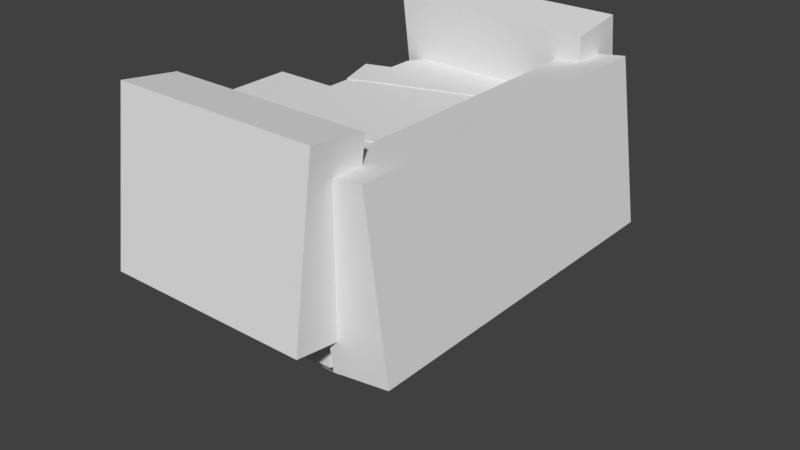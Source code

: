 # Source: cradle-v01.blend  (saved by Blender 2.79.0; exported with 4.5.12 LTS)
import bpy
from mathutils import Matrix  # noqa: F401  (used for matrix-valued properties, if any)

bpy.ops.wm.read_factory_settings(use_empty=True)
scene = bpy.context.scene
scene.name = 'Scene'

# ---- collections
col_collection_1 = bpy.data.collections.new('Collection 1'); scene.collection.children.link(col_collection_1)

# ---- world
world_world = bpy.data.worlds.new('World'); scene.world = world_world
world_world.color = (0.05088, 0.05088, 0.05088)
world_world.use_sun_shadow = False
world_world.sun_shadow_jitter_overblur = 0.0
world_world.cycles.sampling_method = 'MANUAL'

# ---- meshes
me_cube_047 = bpy.data.meshes.new('Cube.047')
me_cube_047.from_pydata([(-1.0, -1.0, -1.0), (-1.0, -1.0, 1.0), (-1.0, 1.0, -1.0), (-1.0, 1.0, 1.0), (1.0, -1.0, -1.0), (1.0, -1.0, 1.0), (1.0, 1.0, -1.0), (1.0, 1.0, 1.0)], [], [(0, 1, 3, 2), (2, 3, 7, 6), (6, 7, 5, 4), (4, 5, 1, 0), (2, 6, 4, 0), (7, 3, 1, 5)])
me_cube_047.use_remesh_preserve_volume = False
me_cube_047.use_remesh_preserve_attributes = False
me_cube_047.use_mirror_vertex_groups = False
me_cube_047.update()
me_cube_046 = bpy.data.meshes.new('Cube.046')
me_cube_046.from_pydata([(-1.0, -1.0, -1.0), (-1.0, -1.0, 1.0), (-1.0, 1.0, -1.0), (-1.0, 1.0, 1.0), (1.0, -1.0, -1.0), (1.0, -1.0, 1.0), (1.0, 1.0, -1.0), (1.0, 1.0, 1.0)], [], [(0, 1, 3, 2), (2, 3, 7, 6), (6, 7, 5, 4), (4, 5, 1, 0), (2, 6, 4, 0), (7, 3, 1, 5)])
me_cube_046.use_remesh_preserve_volume = False
me_cube_046.use_remesh_preserve_attributes = False
me_cube_046.use_mirror_vertex_groups = False
me_cube_046.update()
me_cube_045 = bpy.data.meshes.new('Cube.045')
me_cube_045.from_pydata([(-1.0, -1.448, -1.0), (-1.0, -1.448, 1.0), (-1.0, 1.329, -1.0), (-1.0, 1.329, 1.0), (1.0, -0.6639, -1.0), (1.0, -0.6639, 1.0), (1.0, 0.6764, -1.0), (1.0, 0.6764, 1.0)], [], [(0, 1, 3, 2), (2, 3, 7, 6), (6, 7, 5, 4), (4, 5, 1, 0), (2, 6, 4, 0), (7, 3, 1, 5)])
me_cube_045.use_remesh_preserve_volume = False
me_cube_045.use_remesh_preserve_attributes = False
me_cube_045.use_mirror_vertex_groups = False
me_cube_045.update()
me_cube_043 = bpy.data.meshes.new('Cube.043')
me_cube_043.from_pydata([(-1.0, -1.0, -1.0), (-1.0, -1.0, 1.0), (-1.0, 1.0, -1.0), (-1.0, 1.0, 1.0), (1.0, -1.0, -1.0), (1.0, -1.0, 1.0), (1.0, 1.0, -1.0), (1.0, 1.0, 1.0)], [], [(0, 1, 3, 2), (2, 3, 7, 6), (6, 7, 5, 4), (4, 5, 1, 0), (2, 6, 4, 0), (7, 3, 1, 5)])
me_cube_043.use_remesh_preserve_volume = False
me_cube_043.use_remesh_preserve_attributes = False
me_cube_043.use_mirror_vertex_groups = False
me_cube_043.update()
me_cube_041 = bpy.data.meshes.new('Cube.041')
me_cube_041.from_pydata([(-1.0, -1.0, -1.0), (-1.0, -1.0, 1.0), (-1.0, 1.0, -1.0), (-1.0, 1.0, 1.0), (1.0, -1.0, -1.0), (1.0, -1.0, 1.0), (1.0, 1.0, -1.0), (1.0, 1.0, 1.0)], [], [(0, 1, 3, 2), (2, 3, 7, 6), (6, 7, 5, 4), (4, 5, 1, 0), (2, 6, 4, 0), (7, 3, 1, 5)])
me_cube_041.use_remesh_preserve_volume = False
me_cube_041.use_remesh_preserve_attributes = False
me_cube_041.use_mirror_vertex_groups = False
me_cube_041.update()
me_cube_040 = bpy.data.meshes.new('Cube.040')
me_cube_040.from_pydata([(-1.0, -1.0, -1.0), (-1.0, -1.0, 1.0), (-1.0, 1.0, -1.0), (-1.0, 1.0, 1.0), (1.0, -1.0, -1.0), (1.0, -1.0, 1.0), (1.0, 1.0, -1.0), (1.0, 1.0, 1.0)], [], [(0, 1, 3, 2), (2, 3, 7, 6), (6, 7, 5, 4), (4, 5, 1, 0), (2, 6, 4, 0), (7, 3, 1, 5)])
me_cube_040.use_remesh_preserve_volume = False
me_cube_040.use_remesh_preserve_attributes = False
me_cube_040.use_mirror_vertex_groups = False
me_cube_040.update()
me_cube_033 = bpy.data.meshes.new('Cube.033')
me_cube_033.from_pydata([(-1.0, -1.0, -1.0), (-1.0, -1.0, 1.0), (-1.0, 1.0, -1.0), (-1.0, 1.0, 1.0), (1.0, -1.0, -1.0), (1.0, -1.0, 1.0), (1.0, 1.0, -1.0), (1.0, 1.0, 1.0)], [], [(0, 1, 3, 2), (2, 3, 7, 6), (6, 7, 5, 4), (4, 5, 1, 0), (2, 6, 4, 0), (7, 3, 1, 5)])
me_cube_033.use_remesh_preserve_volume = False
me_cube_033.use_remesh_preserve_attributes = False
me_cube_033.use_mirror_vertex_groups = False
me_cube_033.update()
me_cube_032 = bpy.data.meshes.new('Cube.032')
me_cube_032.from_pydata([(-1.0, -1.0, -1.0), (-1.0, -1.0, 1.0), (-1.0, 1.0, -1.0), (-1.0, 1.0, 1.0), (1.0, -1.0, -1.0), (1.0, -1.0, 1.0), (1.0, 1.0, -1.0), (1.0, 1.0, 1.0)], [], [(0, 1, 3, 2), (2, 3, 7, 6), (6, 7, 5, 4), (4, 5, 1, 0), (2, 6, 4, 0), (7, 3, 1, 5)])
me_cube_032.use_remesh_preserve_volume = False
me_cube_032.use_remesh_preserve_attributes = False
me_cube_032.use_mirror_vertex_groups = False
me_cube_032.update()
me_cube_031 = bpy.data.meshes.new('Cube.031')
me_cube_031.from_pydata([(-1.0, -1.0, -1.0), (-1.0, -1.0, 1.0), (-1.0, 1.0, -1.0), (-1.0, 1.0, 1.0), (1.0, -1.0, -1.0), (1.0, -1.0, 1.0), (1.0, 1.0, -1.0), (1.0, 1.0, 1.0)], [], [(0, 1, 3, 2), (2, 3, 7, 6), (6, 7, 5, 4), (4, 5, 1, 0), (2, 6, 4, 0), (7, 3, 1, 5)])
me_cube_031.use_remesh_preserve_volume = False
me_cube_031.use_remesh_preserve_attributes = False
me_cube_031.use_mirror_vertex_groups = False
me_cube_031.update()
me_cube_030 = bpy.data.meshes.new('Cube.030')
me_cube_030.from_pydata([(-1.0, -1.0, -1.0), (-1.0, -1.0, 1.0), (-1.0, 1.0, -1.0), (-1.0, 1.0, 1.0), (1.0, -1.0, -1.0), (1.0, -1.0, 1.0), (1.0, 1.0, -1.0), (1.0, 1.0, 1.0)], [], [(0, 1, 3, 2), (2, 3, 7, 6), (6, 7, 5, 4), (4, 5, 1, 0), (2, 6, 4, 0), (7, 3, 1, 5)])
me_cube_030.use_remesh_preserve_volume = False
me_cube_030.use_remesh_preserve_attributes = False
me_cube_030.use_mirror_vertex_groups = False
me_cube_030.update()
me_cube_029 = bpy.data.meshes.new('Cube.029')
me_cube_029.from_pydata([(-1.0, -1.0, -1.0), (-1.0, -1.0, 1.0), (-1.0, 1.0, -1.0), (-1.0, 1.0, 1.0), (1.0, -1.0, -1.0), (1.0, -1.0, 1.0), (1.0, 1.0, -1.0), (1.0, 1.0, 1.0)], [], [(0, 1, 3, 2), (2, 3, 7, 6), (6, 7, 5, 4), (4, 5, 1, 0), (2, 6, 4, 0), (7, 3, 1, 5)])
me_cube_029.use_remesh_preserve_volume = False
me_cube_029.use_remesh_preserve_attributes = False
me_cube_029.use_mirror_vertex_groups = False
me_cube_029.update()
me_cube_027 = bpy.data.meshes.new('Cube.027')
me_cube_027.from_pydata([(-1.0, -1.0, -1.0), (-1.0, -1.0, 1.0), (-1.0, 1.0, -1.0), (-1.0, 1.0, 1.0), (1.0, -1.0, -1.0), (1.0, -1.0, 1.0), (1.0, 1.0, -1.0), (1.0, 1.0, 1.0)], [], [(0, 1, 3, 2), (2, 3, 7, 6), (6, 7, 5, 4), (4, 5, 1, 0), (2, 6, 4, 0), (7, 3, 1, 5)])
me_cube_027.use_remesh_preserve_volume = False
me_cube_027.use_remesh_preserve_attributes = False
me_cube_027.use_mirror_vertex_groups = False
me_cube_027.update()
me_cube_015 = bpy.data.meshes.new('Cube.015')
me_cube_015.from_pydata([(-1.0, -1.0, -1.0), (-1.0, -1.0, 1.0), (-1.0, 1.0, -1.0), (-1.0, 1.0, 1.0), (1.0, -1.0, -1.0), (1.0, -1.0, 1.0), (1.0, 1.0, -1.0), (1.0, 1.0, 1.0)], [], [(0, 1, 3, 2), (2, 3, 7, 6), (6, 7, 5, 4), (4, 5, 1, 0), (2, 6, 4, 0), (7, 3, 1, 5)])
me_cube_015.use_remesh_preserve_volume = False
me_cube_015.use_remesh_preserve_attributes = False
me_cube_015.use_mirror_vertex_groups = False
me_cube_015.update()
me_cube_014 = bpy.data.meshes.new('Cube.014')
me_cube_014.from_pydata([(-0.8665, -1.0, -1.017), (-1.0, -0.8665, -1.151), (-0.8665, -1.0, 1.0), (-1.0, -0.8665, 1.0), (-0.8665, 1.0, -1.017), (-1.0, 0.8665, -1.151), (-0.8665, 1.0, 1.0), (-1.0, 0.8665, 1.0), (0.8102, -0.8665, -1.151), (0.9437, -0.8665, -1.017), (0.8102, -1.0, -1.017), (0.8102, -0.8665, 1.0), (0.8102, -1.0, 1.0), (0.9437, -0.8665, 1.0), (0.8102, 0.8665, -1.151), (0.8102, 1.0, -1.017), (0.9437, 0.8665, -1.017), (0.8102, 0.8665, 1.0), (0.9437, 0.8665, 1.0), (0.8102, 1.0, 1.0)], [], [(10, 12, 2, 0), (16, 18, 13, 9), (17, 7, 3, 11), (1, 3, 7, 5), (4, 6, 19, 15), (8, 9, 10), (11, 12, 13), (14, 15, 16), (17, 18, 19), (0, 2, 3, 1), (6, 4, 5, 7), (14, 5, 4, 15), (7, 17, 19, 6), (18, 16, 15, 19), (8, 14, 16, 9), (17, 11, 13, 18), (12, 10, 9, 13), (1, 8, 10, 0), (11, 3, 2, 12), (5, 14, 8, 1)])
me_cube_014.use_remesh_preserve_volume = False
me_cube_014.use_remesh_preserve_attributes = False
me_cube_014.use_mirror_vertex_groups = False
me_cube_014.update()
me_cube_028 = bpy.data.meshes.new('Cube.028')
me_cube_028.from_pydata([(-1.0, -1.0, -1.0), (-1.0, -1.0, 1.0), (-1.0, 1.0, -1.0), (-1.0, 1.0, 1.0), (1.0, -1.0, -1.0), (1.0, -1.0, 1.0), (1.0, 1.0, -1.0), (1.0, 1.0, 1.0)], [], [(0, 1, 3, 2), (2, 3, 7, 6), (6, 7, 5, 4), (4, 5, 1, 0), (2, 6, 4, 0), (7, 3, 1, 5)])
me_cube_028.use_remesh_preserve_volume = False
me_cube_028.use_remesh_preserve_attributes = False
me_cube_028.use_mirror_vertex_groups = False
me_cube_028.update()
me_cylinder_011 = bpy.data.meshes.new('Cylinder.011')
me_cylinder_011.from_pydata([(0.0, 1.0, -1.0), (0.0, 1.0, 1.0), (0.1951, 0.9808, -1.0), (0.1951, 0.9808, 1.0), (0.3827, 0.9239, -1.0), (0.3827, 0.9239, 1.0), (0.5556, 0.8315, -1.0), (0.5556, 0.8315, 1.0), (0.7071, 0.7071, -1.0), (0.7071, 0.7071, 1.0), (0.8315, 0.5556, -1.0), (0.8315, 0.5556, 1.0), (0.9239, 0.3827, -1.0), (0.9239, 0.3827, 1.0), (0.9808, 0.1951, -1.0), (0.9808, 0.1951, 1.0), (1.0, 7.55e-08, -1.0), (1.0, 7.55e-08, 1.0), (0.9808, -0.1951, -1.0), (0.9808, -0.1951, 1.0), (0.9239, -0.3827, -1.0), (0.9239, -0.3827, 1.0), (0.8315, -0.5556, -1.0), (0.8315, -0.5556, 1.0), (0.7071, -0.7071, -1.0), (0.7071, -0.7071, 1.0), (0.5556, -0.8315, -1.0), (0.5556, -0.8315, 1.0), (0.3827, -0.9239, -1.0), (0.3827, -0.9239, 1.0), (0.1951, -0.9808, -1.0), (0.1951, -0.9808, 1.0), (-3.258e-07, -1.0, -1.0), (-3.258e-07, -1.0, 1.0), (-0.1951, -0.9808, -1.0), (-0.1951, -0.9808, 1.0), (-0.3827, -0.9239, -1.0), (-0.3827, -0.9239, 1.0), (-0.5556, -0.8315, -1.0), (-0.5556, -0.8315, 1.0), (-0.7071, -0.7071, -1.0), (-0.7071, -0.7071, 1.0), (-0.8315, -0.5556, -1.0), (-0.8315, -0.5556, 1.0), (-0.9239, -0.3827, -1.0), (-0.9239, -0.3827, 1.0), (-0.9808, -0.1951, -1.0), (-0.9808, -0.1951, 1.0), (-1.0, 9.656e-07, -1.0), (-1.0, 9.656e-07, 1.0), (-0.9808, 0.1951, -1.0), (-0.9808, 0.1951, 1.0), (-0.9239, 0.3827, -1.0), (-0.9239, 0.3827, 1.0), (-0.8315, 0.5556, -1.0), (-0.8315, 0.5556, 1.0), (-0.7071, 0.7071, -1.0), (-0.7071, 0.7071, 1.0), (-0.5556, 0.8315, -1.0), (-0.5556, 0.8315, 1.0), (-0.3827, 0.9239, -1.0), (-0.3827, 0.9239, 1.0), (-0.1951, 0.9808, -1.0), (-0.1951, 0.9808, 1.0)], [], [(0, 1, 3, 2), (2, 3, 5, 4), (4, 5, 7, 6), (6, 7, 9, 8), (8, 9, 11, 10), (10, 11, 13, 12), (12, 13, 15, 14), (14, 15, 17, 16), (16, 17, 19, 18), (18, 19, 21, 20), (20, 21, 23, 22), (22, 23, 25, 24), (24, 25, 27, 26), (26, 27, 29, 28), (28, 29, 31, 30), (30, 31, 33, 32), (32, 33, 35, 34), (34, 35, 37, 36), (36, 37, 39, 38), (38, 39, 41, 40), (40, 41, 43, 42), (42, 43, 45, 44), (44, 45, 47, 46), (46, 47, 49, 48), (48, 49, 51, 50), (50, 51, 53, 52), (52, 53, 55, 54), (54, 55, 57, 56), (56, 57, 59, 58), (58, 59, 61, 60), (3, 1, 63, 61, 59, 57, 55, 53, 51, 49, 47, 45, 43, 41, 39, 37, 35, 33, 31, 29, 27, 25, 23, 21, 19, 17, 15, 13, 11, 9, 7, 5), (60, 61, 63, 62), (62, 63, 1, 0), (0, 2, 4, 6, 8, 10, 12, 14, 16, 18, 20, 22, 24, 26, 28, 30, 32, 34, 36, 38, 40, 42, 44, 46, 48, 50, 52, 54, 56, 58, 60, 62)])
me_cylinder_011.use_remesh_preserve_volume = False
me_cylinder_011.use_remesh_preserve_attributes = False
me_cylinder_011.use_mirror_vertex_groups = False
me_cylinder_011.update()
me_cube_000 = bpy.data.meshes.new('Cube.000')
me_cube_000.from_pydata([(-0.5598, -0.002008, -0.9088), (-0.5598, -0.5482, -0.9088), (-0.5598, 0.5442, -0.9088), (0.9411, -0.8469, -0.7277), (0.9395, 0.8427, -0.7283), (0.4844, -0.002008, -0.9088), (0.4844, 0.5442, -0.9088), (0.4844, -0.5482, -0.9088), (-0.8665, -1.0, 1.0), (-1.0, -0.8665, 1.0), (-0.8665, 1.0, 1.0), (-1.0, 0.8665, 1.0), (0.8102, -0.8665, 1.0), (0.8102, -1.0, 1.0), (0.9437, -0.8665, 1.0), (0.8102, 0.8665, 1.0), (0.9437, 0.8665, 1.0), (0.8102, 1.0, 1.0), (-1.0, 0.8665, -0.9088), (-0.8665, 1.0, -0.9088), (-0.5598, 1.0, -0.9088), (-1.0, 0.5442, -0.9088), (-1.0, -0.002008, -0.9088), (-1.0, -0.5482, -0.9088), (-0.8665, -1.0, -0.9088), (-0.5598, -1.0, -0.9088), (-1.0, -0.8665, -0.9088), (0.9437, 0.8665, -0.7257), (0.9437, 0.8446, -0.7268), (0.9437, 0.7997, -0.726), (0.9437, 0.7913, -0.7259), (0.9437, 0.2971, -0.7259), (0.9437, -0.2491, -0.7259), (0.9437, 0.2451, -0.7259), (0.9437, -0.8073, -0.7261), (0.9437, -0.7953, -0.7259), (0.4844, 1.0, -0.9088), (0.6505, 1.0, -0.8429), (0.8102, 1.0, -0.77), (0.9437, -0.3011, -0.7259), (0.6586, -1.0, -0.8397), (0.4844, -1.0, -0.9088), (0.8102, -1.0, -0.7705), (0.9437, 0.7447, 1.0), (0.9437, 0.5867, 1.0), (0.9437, -0.572, 1.0), (0.9437, -0.73, 1.0), (0.9425, -0.8677, -0.7263), (0.9437, -0.8469, -0.7268), (0.9437, -0.8659, -0.726), (0.9437, -0.8665, -0.725)], [], [(9, 11, 18, 21, 22, 23, 26), (14, 46, 45, 44, 43, 16, 15, 12), (4, 28, 29), (1, 7, 41, 25), (0, 5, 7, 1), (2, 6, 5, 0), (3, 48, 49, 47, 42, 40), (4, 29, 30, 6, 36, 37), (12, 13, 14), (15, 16, 17), (10, 19, 18, 11), (16, 27, 38, 17), (13, 42, 47, 50, 14), (20, 36, 6, 2), (12, 11, 9), (9, 8, 12), (35, 34, 3, 40, 41, 7), (30, 31, 6), (8, 13, 12), (21, 18, 19, 20, 2), (16, 43, 44, 45, 46, 14, 50, 35, 39, 32, 33, 31, 30, 27), (37, 38, 27, 28, 4), (24, 8, 9, 26), (33, 32, 5), (15, 17, 10), (22, 21, 2, 0), (49, 50, 47), (25, 24, 26, 23, 1), (23, 22, 0, 1), (34, 48, 3), (32, 39, 7, 5), (38, 37, 36, 20, 19, 10, 17), (39, 35, 7), (24, 25, 41, 40, 42, 13, 8), (12, 15, 11), (31, 33, 5, 6), (15, 10, 11), (27, 30, 29, 28), (34, 50, 48), (35, 50, 34), (50, 49, 48)])
me_cube_000.use_remesh_preserve_volume = False
me_cube_000.use_remesh_preserve_attributes = False
me_cube_000.use_mirror_vertex_groups = False
me_cube_000.update()

# ---- objects
ob_main_cavity___bottom_cavity2 = bpy.data.objects.new('Main cavity - bottom cavity2', me_cube_047)
ob_main_cavity___bottom_cavity3 = bpy.data.objects.new('Main cavity - bottom cavity3', me_cube_046)
ob_main_cavity___bottom_cavity1 = bpy.data.objects.new('Main cavity - bottom cavity1', me_cube_045)
ob_inside_cavity_brace_v2 = bpy.data.objects.new('Inside cavity brace v2', me_cube_043)
ob_inside_cavity_brace_h2_b = bpy.data.objects.new('Inside cavity brace h2-B', me_cube_041)
ob_inside_cavity_brace_h2_a = bpy.data.objects.new('Inside cavity brace h2-A', me_cube_040)
ob_inside_cavity_brace_v1 = bpy.data.objects.new('Inside cavity brace v1', me_cube_033)
ob_inside_cavity_brace_h1_b = bpy.data.objects.new('Inside cavity brace h1-B', me_cube_032)
ob_inside_cavity_brace_h1_a = bpy.data.objects.new('Inside cavity brace h1-A', me_cube_031)
ob_main_sub_cavity = bpy.data.objects.new('Main sub cavity', me_cube_030)
ob_main_cavity_inside_slope3_front = bpy.data.objects.new('Main cavity inside slope3-front', me_cube_029)
ob_main_cavity_inside_slope2 = bpy.data.objects.new('Main cavity inside slope2', me_cube_027)
ob_main_cavity_inside_slope1 = bpy.data.objects.new('Main cavity inside slope1', me_cube_015)
ob_main_cavity__cradle____tall = bpy.data.objects.new('Main Cavity (cradle) - tall', me_cube_014)
ob_back_cylinder_detent_flattener = bpy.data.objects.new('Back cylinder detent flattener', me_cube_028)
ob_back_cylinder_detent = bpy.data.objects.new('Back cylinder detent', me_cylinder_011)
ob_main_cavity__cradle___cut_to_size = bpy.data.objects.new('Main Cavity (cradle) -cut to size', me_cube_000)

# ---- transforms, parenting, visibility, modifiers, constraints
ob_main_cavity___bottom_cavity2.location = (1.798, 26.98, 60.25)
ob_main_cavity___bottom_cavity2.rotation_euler = (0.0, 0.0, 0.3211)
ob_main_cavity___bottom_cavity2.scale = (24.29, 5.423, 1.014)
ob_main_cavity___bottom_cavity2.hide_viewport = True
ob_main_cavity___bottom_cavity2.lineart.crease_threshold = 0.0
ob_main_cavity___bottom_cavity3.location = (3.258, -27.76, 60.25)
ob_main_cavity___bottom_cavity3.rotation_euler = (0.0, 0.0, -0.2793)
ob_main_cavity___bottom_cavity3.scale = (27.58, 5.548, 1.014)
ob_main_cavity___bottom_cavity3.hide_viewport = True
ob_main_cavity___bottom_cavity3.lineart.crease_threshold = 0.0
ob_main_cavity___bottom_cavity1.location = (3.321, -0.1233, 60.25)
ob_main_cavity___bottom_cavity1.scale = (22.32, 10.44, 1.014)
ob_main_cavity___bottom_cavity1.hide_viewport = True
ob_main_cavity___bottom_cavity1.lineart.crease_threshold = 0.0
ob_inside_cavity_brace_v2.location = (11.28, 0.0, 44.46)
ob_inside_cavity_brace_v2.rotation_euler = (0.0, 0.0, 1.571)
ob_inside_cavity_brace_v2.scale = (0.75, 11.17, 12.82)
ob_inside_cavity_brace_v2.lineart.crease_threshold = 0.0
ob_inside_cavity_brace_h2_b.location = (9.146, -21.0, 44.46)
ob_inside_cavity_brace_h2_b.scale = (0.75, 13.67, 12.82)
ob_inside_cavity_brace_h2_b.lineart.crease_threshold = 0.0
ob_inside_cavity_brace_h2_a.location = (-7.63, -21.0, 44.46)
ob_inside_cavity_brace_h2_a.scale = (0.75, 13.67, 12.82)
ob_inside_cavity_brace_h2_a.lineart.crease_threshold = 0.0
ob_inside_cavity_brace_v1.location = (-12.75, 0.0, 44.46)
ob_inside_cavity_brace_v1.rotation_euler = (0.0, 0.0, 1.571)
ob_inside_cavity_brace_v1.scale = (0.75, 3.733, 12.82)
ob_inside_cavity_brace_v1.lineart.crease_threshold = 0.0
ob_inside_cavity_brace_h1_b.location = (9.146, 20.34, 44.46)
ob_inside_cavity_brace_h1_b.scale = (0.75, 13.67, 12.82)
ob_inside_cavity_brace_h1_b.lineart.crease_threshold = 0.0
ob_inside_cavity_brace_h1_a.location = (-7.63, 20.34, 44.46)
ob_inside_cavity_brace_h1_a.scale = (0.75, 13.67, 12.82)
ob_inside_cavity_brace_h1_a.lineart.crease_threshold = 0.0
ob_main_sub_cavity.location = (3.208, -0.3103, 40.13)
ob_main_sub_cavity.scale = (19.16, 33.16, 17.04)
ob_main_sub_cavity.hide_viewport = True
ob_main_sub_cavity.lineart.crease_threshold = 0.0
ob_main_cavity_inside_slope3_front.location = (31.33, -0.007291, 51.22)
ob_main_cavity_inside_slope3_front.rotation_euler = (-0.1396, 0.0, 1.571)
ob_main_cavity_inside_slope3_front.scale = (42.17, 6.612, 19.13)
ob_main_cavity_inside_slope3_front.hide_viewport = True
ob_main_cavity_inside_slope3_front.lineart.crease_threshold = 0.0
ob_main_cavity_inside_slope2.location = (4.614, 43.31, 57.85)
ob_main_cavity_inside_slope2.rotation_euler = (0.1396, 0.0, 0.0)
ob_main_cavity_inside_slope2.scale = (24.02, 6.612, 19.13)
ob_main_cavity_inside_slope2.hide_viewport = True
ob_main_cavity_inside_slope2.lineart.crease_threshold = 0.0
ob_main_cavity_inside_slope1.location = (4.614, -43.16, 57.85)
ob_main_cavity_inside_slope1.rotation_euler = (-0.1396, 0.0, 0.0)
ob_main_cavity_inside_slope1.scale = (24.02, 6.612, 19.13)
ob_main_cavity_inside_slope1.hide_viewport = True
ob_main_cavity_inside_slope1.lineart.crease_threshold = 0.0
ob_main_cavity__cradle____tall.location = (4.881, -0.2789, 44.78)
ob_main_cavity__cradle____tall.scale = (21.91, 37.97, 16.34)
ob_main_cavity__cradle____tall.hide_viewport = True
ob_main_cavity__cradle____tall.lineart.crease_threshold = 0.0
_m = ob_main_cavity__cradle____tall.modifiers.new('Boolean', 'BOOLEAN')
_m.object = ob_main_cavity_inside_slope1
_m.solver = 'FAST'
_m = ob_main_cavity__cradle____tall.modifiers.new('Boolean.001', 'BOOLEAN')
_m.object = ob_main_cavity_inside_slope2
_m.solver = 'FAST'
_m = ob_main_cavity__cradle____tall.modifiers.new('Boolean.002', 'BOOLEAN')
_m.object = ob_main_cavity_inside_slope3_front
_m.solver = 'FAST'
_m = ob_main_cavity__cradle____tall.modifiers.new('Boolean.003', 'BOOLEAN')
_m.object = ob_main_sub_cavity
_m.solver = 'FAST'
_m = ob_main_cavity__cradle____tall.modifiers.new('Boolean.004', 'BOOLEAN')
_m.solver = 'FAST'
_m = ob_main_cavity__cradle____tall.modifiers.new('Boolean.005', 'BOOLEAN')
_m.solver = 'FAST'
_m = ob_main_cavity__cradle____tall.modifiers.new('Boolean.006', 'BOOLEAN')
_m.object = ob_main_cavity___bottom_cavity1
_m.solver = 'FAST'
_m = ob_main_cavity__cradle____tall.modifiers.new('Boolean.007', 'BOOLEAN')
_m.object = ob_main_cavity___bottom_cavity2
_m.solver = 'FAST'
_m = ob_main_cavity__cradle____tall.modifiers.new('Boolean.008', 'BOOLEAN')
_m.object = ob_main_cavity___bottom_cavity3
_m.solver = 'FAST'
ob_back_cylinder_detent_flattener.location = (-28.61, 0.06907, 42.16)
ob_back_cylinder_detent_flattener.scale = (11.33, 13.54, 16.3)
ob_back_cylinder_detent_flattener.hide_viewport = True
ob_back_cylinder_detent_flattener.lineart.crease_threshold = 0.0
ob_back_cylinder_detent.location = (-24.56, -0.4022, 44.73)
ob_back_cylinder_detent.scale = (12.0, 12.0, 12.11)
ob_back_cylinder_detent.hide_viewport = True
ob_back_cylinder_detent.lineart.crease_threshold = 0.0
_m = ob_back_cylinder_detent.modifiers.new('Boolean', 'BOOLEAN')
_m.object = ob_back_cylinder_detent_flattener
_m.solver = 'FAST'
ob_main_cavity__cradle___cut_to_size.location = (3.795, 0.1117, 44.16)
ob_main_cavity__cradle___cut_to_size.scale = (21.91, 37.97, 16.34)
ob_main_cavity__cradle___cut_to_size.lineart.crease_threshold = 0.0
_m = ob_main_cavity__cradle___cut_to_size.modifiers.new('Boolean', 'BOOLEAN')
_m.object = ob_main_sub_cavity
_m.solver = 'FAST'
_m = ob_main_cavity__cradle___cut_to_size.modifiers.new('Boolean.001', 'BOOLEAN')
_m.object = ob_main_cavity___bottom_cavity1
_m.solver = 'FAST'
_m = ob_main_cavity__cradle___cut_to_size.modifiers.new('Boolean.002', 'BOOLEAN')
_m.object = ob_main_cavity___bottom_cavity2
_m.solver = 'FAST'
_m = ob_main_cavity__cradle___cut_to_size.modifiers.new('Boolean.003', 'BOOLEAN')
_m.object = ob_main_cavity___bottom_cavity3
_m.solver = 'FAST'
_m = ob_main_cavity__cradle___cut_to_size.modifiers.new('Boolean.004', 'BOOLEAN')
_m.object = ob_main_cavity_inside_slope1
_m.solver = 'FAST'
_m = ob_main_cavity__cradle___cut_to_size.modifiers.new('Boolean.005', 'BOOLEAN')
_m.object = ob_main_cavity_inside_slope2
_m.solver = 'FAST'
_m = ob_main_cavity__cradle___cut_to_size.modifiers.new('Boolean.006', 'BOOLEAN')
_m.object = ob_main_cavity_inside_slope3_front
_m.solver = 'FAST'

# ---- collection membership
col_collection_1.objects.link(ob_main_cavity___bottom_cavity2)
col_collection_1.objects.link(ob_main_cavity___bottom_cavity3)
col_collection_1.objects.link(ob_main_cavity___bottom_cavity1)
col_collection_1.objects.link(ob_inside_cavity_brace_v2)
col_collection_1.objects.link(ob_inside_cavity_brace_h2_b)
col_collection_1.objects.link(ob_inside_cavity_brace_h2_a)
col_collection_1.objects.link(ob_inside_cavity_brace_v1)
col_collection_1.objects.link(ob_inside_cavity_brace_h1_b)
col_collection_1.objects.link(ob_inside_cavity_brace_h1_a)
col_collection_1.objects.link(ob_main_sub_cavity)
col_collection_1.objects.link(ob_main_cavity_inside_slope3_front)
col_collection_1.objects.link(ob_main_cavity_inside_slope2)
col_collection_1.objects.link(ob_main_cavity_inside_slope1)
col_collection_1.objects.link(ob_main_cavity__cradle____tall)
col_collection_1.objects.link(ob_back_cylinder_detent_flattener)
col_collection_1.objects.link(ob_back_cylinder_detent)
col_collection_1.objects.link(ob_main_cavity__cradle___cut_to_size)

# ---- scene / render settings (as saved in the file)
scene.frame_start = 1; scene.frame_end = 250; scene.frame_set(5)
scene.render.engine = 'BLENDER_EEVEE_NEXT'
scene.render.resolution_percentage = 50
scene.render.dither_intensity = 0.0
scene.cycles.use_denoising = False
scene.cycles.samples = 128
scene.cycles.sampling_pattern = 'TABULATED_SOBOL'
scene.cycles.use_adaptive_sampling = False
scene.cycles.use_light_tree = False
scene.cycles.blur_glossy = 0.0
scene.cycles.sample_clamp_indirect = 0.0
scene.view_settings.view_transform = 'Standard'
bpy.context.view_layer.update()

# ---- added for rendering (the .blend has no active camera and no usable light): camera, sun
cam_auto = bpy.data.cameras.new('AutoCamera')
cam_auto.lens = 50.0
cam_auto.sensor_width = 36.0
cam_auto.clip_end = 2380.29
ob_auto_camera = bpy.data.objects.new('AutoCamera', cam_auto)
scene.collection.objects.link(ob_auto_camera)
ob_auto_camera.location = (143.51, -162.678, 146.785)
ob_auto_camera.rotation_euler = (1.09748, -7.21219e-08, 0.694738)
scene.camera = ob_auto_camera
light_auto_sun = bpy.data.lights.new('AutoSun', 'SUN')
light_auto_sun.energy = 3.0
light_auto_sun.angle = 0.0523599
ob_auto_sun = bpy.data.objects.new('AutoSun', light_auto_sun)
scene.collection.objects.link(ob_auto_sun)
ob_auto_sun.rotation_euler = (0.872665, 0.174533, 0.523599)
bpy.context.view_layer.update()
